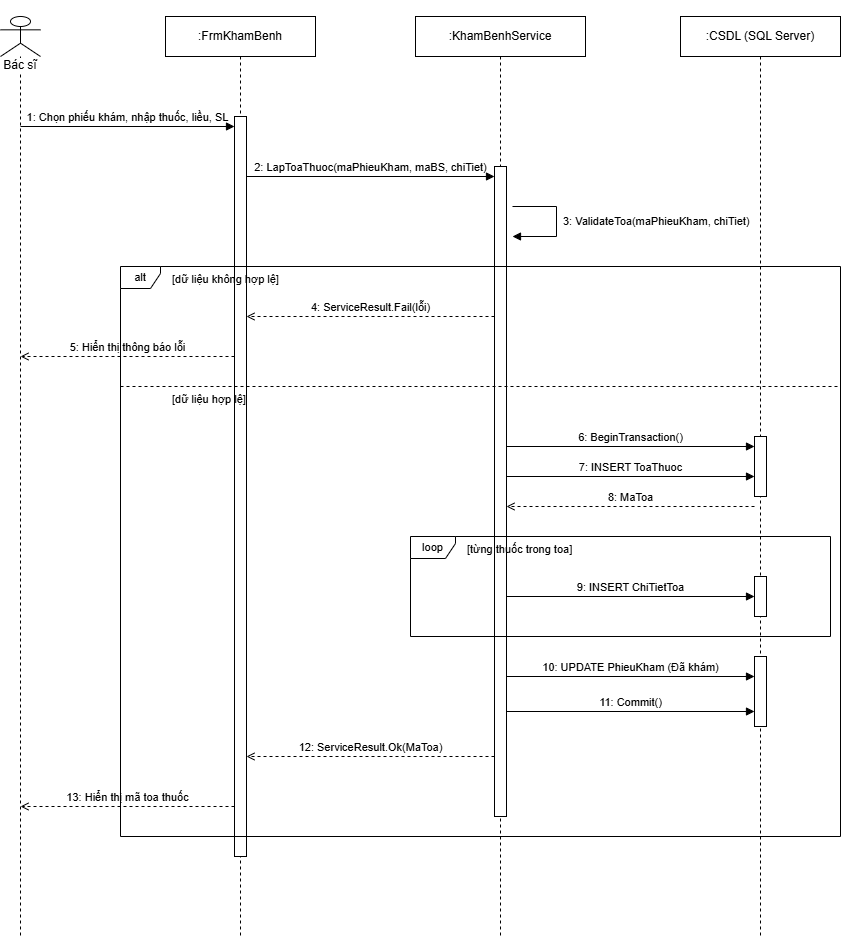

The diagram above was exported from draw.io. Its source (the exported page's mxGraphModel, read from the mxfile embedded in the PNG):
<mxGraphModel dx="1241" dy="718" grid="1" gridSize="10" guides="1" tooltips="1" connect="1" arrows="1" fold="1" page="1" pageScale="1" pageWidth="940" pageHeight="960" background="#ffffff" math="0" shadow="0">
  <root>
    <mxCell id="0" />
    <mxCell id="1" parent="0" />
    <mxCell id="lu" parent="1" style="shape=umlLifeline;perimeter=lifelinePerimeter;whiteSpace=wrap;html=1;container=0;collapsible=0;recursiveResize=0;outlineConnect=0;fillColor=#ffffff;strokeColor=#000000;fontSize=12;fontFamily=Arial;fontColor=#000000;participant=umlActor;" value="&lt;div&gt;&lt;br&gt;&lt;/div&gt;&lt;div&gt;&lt;br&gt;&lt;/div&gt;&lt;div&gt;&lt;br&gt;&lt;/div&gt;&lt;div&gt;&lt;br&gt;&lt;/div&gt;&lt;span style=&quot;background-color: light-dark(#ffffff, var(--ge-dark-color, #121212));&quot;&gt;Bác sĩ&lt;/span&gt;" vertex="1">
      <mxGeometry height="920" width="40" x="60" y="20" as="geometry" />
    </mxCell>
    <mxCell id="lf" parent="1" style="shape=umlLifeline;perimeter=lifelinePerimeter;whiteSpace=wrap;html=1;container=0;collapsible=0;recursiveResize=0;outlineConnect=0;fillColor=#ffffff;strokeColor=#000000;fontSize=12;fontFamily=Arial;fontColor=#000000;" value=":FrmKhamBenh" vertex="1">
      <mxGeometry height="920" width="150" x="225" y="20" as="geometry" />
    </mxCell>
    <mxCell id="ls" parent="1" style="shape=umlLifeline;perimeter=lifelinePerimeter;whiteSpace=wrap;html=1;container=0;collapsible=0;recursiveResize=0;outlineConnect=0;fillColor=#ffffff;strokeColor=#000000;fontSize=12;fontFamily=Arial;fontColor=#000000;" value=":KhamBenhService" vertex="1">
      <mxGeometry height="920" width="170" x="475" y="20" as="geometry" />
    </mxCell>
    <mxCell id="ld" parent="1" style="shape=umlLifeline;perimeter=lifelinePerimeter;whiteSpace=wrap;html=1;container=0;collapsible=0;recursiveResize=0;outlineConnect=0;fillColor=#ffffff;strokeColor=#000000;fontSize=12;fontFamily=Arial;fontColor=#000000;" value=":CSDL (SQL Server)" vertex="1">
      <mxGeometry height="920" width="160" x="740" y="20" as="geometry" />
    </mxCell>
    <mxCell id="bf" parent="1" style="rounded=0;whiteSpace=wrap;html=1;fillColor=#ffffff;strokeColor=#000000;" value="" vertex="1">
      <mxGeometry height="740" width="12" x="294" y="120" as="geometry" />
    </mxCell>
    <mxCell id="bs" parent="1" style="rounded=0;whiteSpace=wrap;html=1;fillColor=#ffffff;strokeColor=#000000;" value="" vertex="1">
      <mxGeometry height="650" width="12" x="554" y="170" as="geometry" />
    </mxCell>
    <mxCell id="bd1" parent="1" style="rounded=0;whiteSpace=wrap;html=1;fillColor=#ffffff;strokeColor=#000000;" value="" vertex="1">
      <mxGeometry height="60" width="12" x="814" y="440" as="geometry" />
    </mxCell>
    <mxCell id="bd2" parent="1" style="rounded=0;whiteSpace=wrap;html=1;fillColor=#ffffff;strokeColor=#000000;" value="" vertex="1">
      <mxGeometry height="40" width="12" x="814" y="580" as="geometry" />
    </mxCell>
    <mxCell id="bd3" parent="1" style="rounded=0;whiteSpace=wrap;html=1;fillColor=#ffffff;strokeColor=#000000;" value="" vertex="1">
      <mxGeometry height="70" width="12" x="814" y="660" as="geometry" />
    </mxCell>
    <mxCell id="m1" edge="1" parent="1" style="endArrow=block;endFill=1;html=1;rounded=0;strokeColor=#000000;fontSize=11;fontFamily=Arial;fontColor=#000000;verticalAlign=bottom;labelBackgroundColor=none;" value="1: Chọn phiếu khám, nhập thuốc, liều, SL">
      <mxGeometry relative="1" as="geometry">
        <mxPoint x="80" y="130" as="sourcePoint" />
        <mxPoint x="294" y="130" as="targetPoint" />
      </mxGeometry>
    </mxCell>
    <mxCell id="m2" edge="1" parent="1" style="endArrow=block;endFill=1;html=1;rounded=0;strokeColor=#000000;fontSize=11;fontFamily=Arial;fontColor=#000000;verticalAlign=bottom;labelBackgroundColor=none;" value="2: LapToaThuoc(maPhieuKham, maBS, chiTiet)">
      <mxGeometry relative="1" as="geometry">
        <mxPoint x="306" y="180" as="sourcePoint" />
        <mxPoint x="554" y="180" as="targetPoint" />
      </mxGeometry>
    </mxCell>
    <mxCell id="m3" edge="1" parent="1" style="endArrow=block;endFill=1;html=1;rounded=0;strokeColor=#000000;fontSize=11;fontFamily=Arial;fontColor=#000000;verticalAlign=bottom;labelBackgroundColor=none;" value="">
      <mxGeometry relative="1" as="geometry">
        <Array as="points">
          <mxPoint x="616" y="210" />
          <mxPoint x="616" y="240" />
        </Array>
        <mxPoint x="572" y="210" as="sourcePoint" />
        <mxPoint x="572" y="240" as="targetPoint" />
      </mxGeometry>
    </mxCell>
    <mxCell id="m3t" parent="1" style="text;html=1;whiteSpace=wrap;align=left;verticalAlign=middle;fontSize=11;fontFamily=Arial;fontColor=#000000;" value="3: ValidateToa(maPhieuKham, chiTiet)" vertex="1">
      <mxGeometry height="34" width="220" x="621" y="208" as="geometry" />
    </mxCell>
    <mxCell id="alt" parent="1" style="shape=umlFrame;whiteSpace=wrap;html=1;pointerEvents=0;fillColor=none;strokeColor=#000000;fontSize=11;fontFamily=Arial;fontColor=#000000;width=40;height=22;" value="alt" vertex="1">
      <mxGeometry height="570" width="720" x="180" y="270" as="geometry" />
    </mxCell>
    <mxCell id="g1" parent="1" style="text;html=1;whiteSpace=wrap;align=left;verticalAlign=middle;fontSize=11;fontFamily=Arial;fontColor=#000000;" value="[dữ liệu không hợp lệ]" vertex="1">
      <mxGeometry height="22" width="180" x="230" y="272" as="geometry" />
    </mxCell>
    <mxCell id="m4" edge="1" parent="1" style="endArrow=open;dashed=1;html=1;rounded=0;strokeColor=#000000;fontSize=11;fontFamily=Arial;fontColor=#000000;verticalAlign=bottom;labelBackgroundColor=none;" value="4: ServiceResult.Fail(lỗi)">
      <mxGeometry relative="1" as="geometry">
        <mxPoint x="554" y="320" as="sourcePoint" />
        <mxPoint x="306" y="320" as="targetPoint" />
      </mxGeometry>
    </mxCell>
    <mxCell id="m5" edge="1" parent="1" style="endArrow=open;dashed=1;html=1;rounded=0;strokeColor=#000000;fontSize=11;fontFamily=Arial;fontColor=#000000;verticalAlign=bottom;labelBackgroundColor=none;" value="5: Hiển thị thông báo lỗi">
      <mxGeometry relative="1" as="geometry">
        <mxPoint x="294" y="360" as="sourcePoint" />
        <mxPoint x="80" y="360" as="targetPoint" />
      </mxGeometry>
    </mxCell>
    <mxCell id="sep" edge="1" parent="1" style="endArrow=none;dashed=1;html=1;strokeColor=#000000;" value="">
      <mxGeometry relative="1" as="geometry">
        <mxPoint x="180" y="390" as="sourcePoint" />
        <mxPoint x="900" y="390" as="targetPoint" />
      </mxGeometry>
    </mxCell>
    <mxCell id="g2" parent="1" style="text;html=1;whiteSpace=wrap;align=left;verticalAlign=middle;fontSize=11;fontFamily=Arial;fontColor=#000000;" value="[dữ liệu hợp lệ]" vertex="1">
      <mxGeometry height="22" width="180" x="230" y="392" as="geometry" />
    </mxCell>
    <mxCell id="m6" edge="1" parent="1" style="endArrow=block;endFill=1;html=1;rounded=0;strokeColor=#000000;fontSize=11;fontFamily=Arial;fontColor=#000000;verticalAlign=bottom;labelBackgroundColor=none;" value="6: BeginTransaction()">
      <mxGeometry relative="1" as="geometry">
        <mxPoint x="566" y="450" as="sourcePoint" />
        <mxPoint x="814" y="450" as="targetPoint" />
      </mxGeometry>
    </mxCell>
    <mxCell id="m7" edge="1" parent="1" style="endArrow=block;endFill=1;html=1;rounded=0;strokeColor=#000000;fontSize=11;fontFamily=Arial;fontColor=#000000;verticalAlign=bottom;labelBackgroundColor=none;" value="7: INSERT ToaThuoc">
      <mxGeometry relative="1" as="geometry">
        <mxPoint x="566" y="480" as="sourcePoint" />
        <mxPoint x="814" y="480" as="targetPoint" />
      </mxGeometry>
    </mxCell>
    <mxCell id="m8" edge="1" parent="1" style="endArrow=open;dashed=1;html=1;rounded=0;strokeColor=#000000;fontSize=11;fontFamily=Arial;fontColor=#000000;verticalAlign=bottom;labelBackgroundColor=none;" value="8: MaToa">
      <mxGeometry relative="1" as="geometry">
        <mxPoint x="814" y="510" as="sourcePoint" />
        <mxPoint x="566" y="510" as="targetPoint" />
      </mxGeometry>
    </mxCell>
    <mxCell id="loop" parent="1" style="shape=umlFrame;whiteSpace=wrap;html=1;pointerEvents=0;fillColor=none;strokeColor=#000000;fontSize=11;fontFamily=Arial;fontColor=#000000;width=45;height=22;" value="loop" vertex="1">
      <mxGeometry height="100" width="420" x="470" y="540" as="geometry" />
    </mxCell>
    <mxCell id="g3" parent="1" style="text;html=1;whiteSpace=wrap;align=left;verticalAlign=middle;fontSize=11;fontFamily=Arial;fontColor=#000000;" value="[từng thuốc trong toa]" vertex="1">
      <mxGeometry height="22" width="200" x="525" y="542" as="geometry" />
    </mxCell>
    <mxCell id="m9" edge="1" parent="1" style="endArrow=block;endFill=1;html=1;rounded=0;strokeColor=#000000;fontSize=11;fontFamily=Arial;fontColor=#000000;verticalAlign=bottom;labelBackgroundColor=none;" value="9: INSERT ChiTietToa">
      <mxGeometry relative="1" as="geometry">
        <mxPoint x="566" y="600" as="sourcePoint" />
        <mxPoint x="814" y="600" as="targetPoint" />
      </mxGeometry>
    </mxCell>
    <mxCell id="m10" edge="1" parent="1" style="endArrow=block;endFill=1;html=1;rounded=0;strokeColor=#000000;fontSize=11;fontFamily=Arial;fontColor=#000000;verticalAlign=bottom;labelBackgroundColor=none;" value="10: UPDATE PhieuKham (Đã khám)">
      <mxGeometry relative="1" as="geometry">
        <mxPoint x="566" y="680" as="sourcePoint" />
        <mxPoint x="814" y="680" as="targetPoint" />
      </mxGeometry>
    </mxCell>
    <mxCell id="m11" edge="1" parent="1" style="endArrow=block;endFill=1;html=1;rounded=0;strokeColor=#000000;fontSize=11;fontFamily=Arial;fontColor=#000000;verticalAlign=bottom;labelBackgroundColor=none;" value="11: Commit()">
      <mxGeometry relative="1" as="geometry">
        <mxPoint x="566" y="715" as="sourcePoint" />
        <mxPoint x="814" y="715" as="targetPoint" />
      </mxGeometry>
    </mxCell>
    <mxCell id="m12" edge="1" parent="1" style="endArrow=open;dashed=1;html=1;rounded=0;strokeColor=#000000;fontSize=11;fontFamily=Arial;fontColor=#000000;verticalAlign=bottom;labelBackgroundColor=none;" value="12: ServiceResult.Ok(MaToa)">
      <mxGeometry relative="1" as="geometry">
        <mxPoint x="554" y="760" as="sourcePoint" />
        <mxPoint x="306" y="760" as="targetPoint" />
      </mxGeometry>
    </mxCell>
    <mxCell id="m13" edge="1" parent="1" style="endArrow=open;dashed=1;html=1;rounded=0;strokeColor=#000000;fontSize=11;fontFamily=Arial;fontColor=#000000;verticalAlign=bottom;labelBackgroundColor=none;" value="13: Hiển thị mã toa thuốc">
      <mxGeometry relative="1" as="geometry">
        <mxPoint x="294" y="810" as="sourcePoint" />
        <mxPoint x="80" y="810" as="targetPoint" />
      </mxGeometry>
    </mxCell>
  </root>
</mxGraphModel>